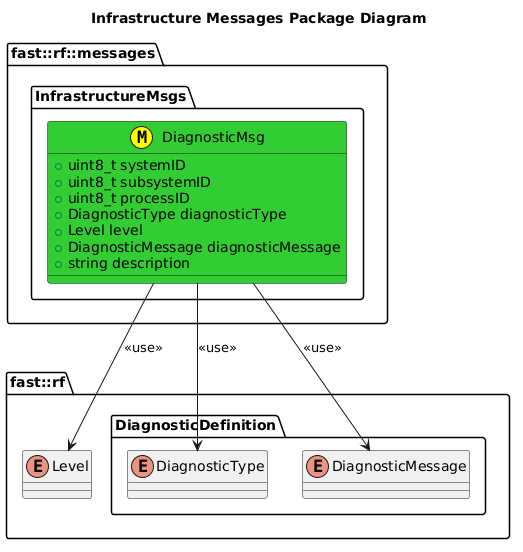

The diagram above was rendered by PlantUML. Its source (embedded in the PNG):
@startuml
title Infrastructure Messages Package Diagram
namespace fast::rf {
  enum Level
  namespace DiagnosticDefinition {
    enum DiagnosticType
    enum DiagnosticMessage
  }

}
namespace fast::rf::messages {
  namespace InfrastructureMsgs  {
    class DiagnosticMsg <<(M,#FFFF00)>> #LimeGreen {
      +uint8_t systemID
      +uint8_t subsystemID
      +uint8_t processID
      +DiagnosticType diagnosticType
      +Level level
      +DiagnosticMessage diagnosticMessage
      +string description


    }
    DiagnosticMsg --> Level: <<use>>
    DiagnosticMsg --> DiagnosticType: <<use>>
    DiagnosticMsg --> DiagnosticMessage: <<use>>
  }
}
@enduml